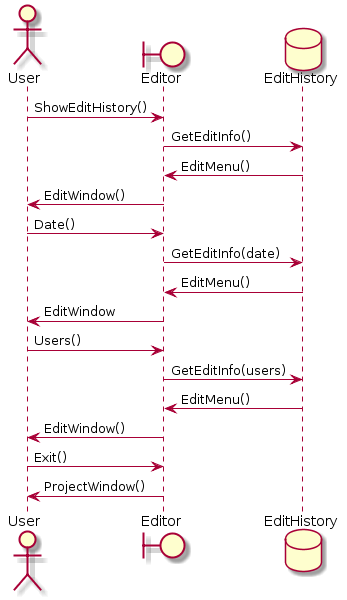

The diagram above was rendered by PlantUML. Its source (embedded in the PNG):
@startuml
actor User
boundary Editor
database EditHistory

User -> Editor : ShowEditHistory()
Editor -> EditHistory : GetEditInfo()
EditHistory -> Editor : EditMenu()
Editor -> User : EditWindow()

User -> Editor : Date()
Editor -> EditHistory : GetEditInfo(date)
EditHistory -> Editor: EditMenu()
Editor -> User : EditWindow

User -> Editor : Users()
Editor -> EditHistory: GetEditInfo(users)
EditHistory ->Editor : EditMenu()
Editor -> User : EditWindow()

User -> Editor : Exit()
Editor -> User : ProjectWindow()
@enduml